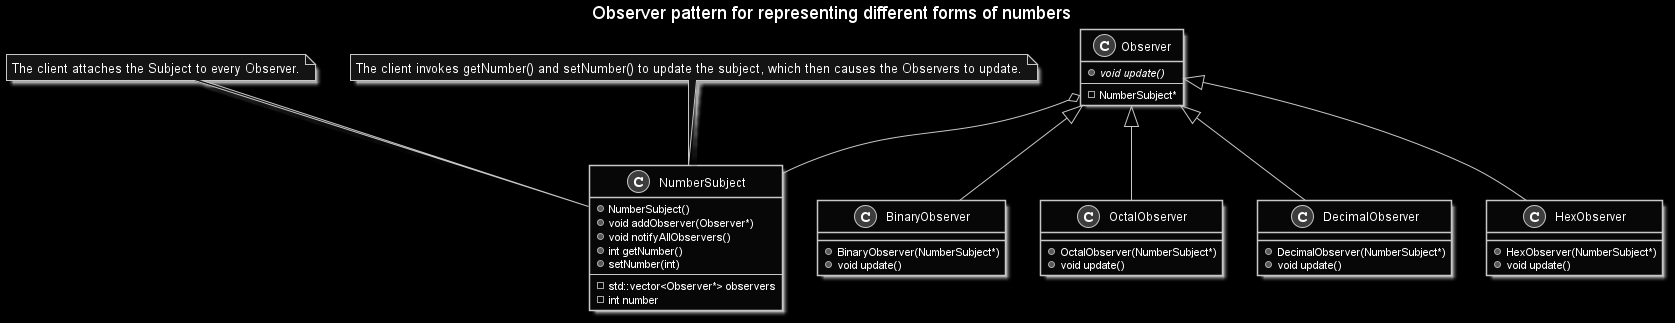

The diagram above was rendered by PlantUML. Its source (embedded in the PNG):
@startuml ObserverPattern

skinparam Monochrome reverse

title Observer pattern for representing different forms of numbers

class NumberSubject
{
  + NumberSubject()
  + void addObserver(Observer*)
  + void notifyAllObservers()
  + int getNumber()
  + setNumber(int)
  --
  - std::vector<Observer*> observers
  - int number
}

class Observer
{
  + {abstract} void update()
  --
  - NumberSubject*
}

class BinaryObserver
{
  + BinaryObserver(NumberSubject*)
  + void update()
}

class OctalObserver
{
  + OctalObserver(NumberSubject*)
  + void update()
}

class DecimalObserver
{
  + DecimalObserver(NumberSubject*)
  + void update()
}

class HexObserver
{
  + HexObserver(NumberSubject*)
  + void update()
}

note top of NumberSubject : The client attaches the Subject to every Observer.
note top of NumberSubject : The client invokes getNumber() and setNumber() to update the subject, which then causes the Observers to update.

Observer <|-- BinaryObserver
Observer <|-- OctalObserver
Observer <|-- DecimalObserver
Observer <|-- HexObserver
Observer o-- NumberSubject

@enduml